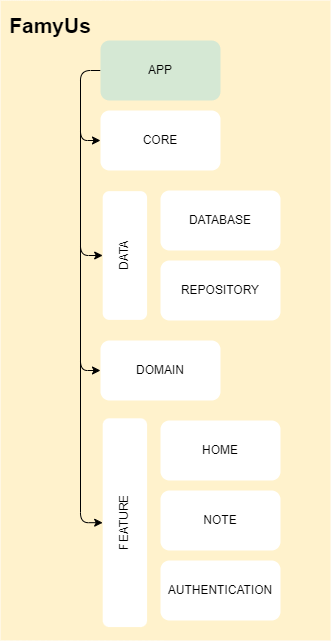

The diagram above was exported from draw.io. Its source (the exported page's mxGraphModel, read from the mxfile embedded in the PNG):
<mxGraphModel dx="880" dy="1576" grid="1" gridSize="10" guides="1" tooltips="1" connect="1" arrows="1" fold="1" page="1" pageScale="1" pageWidth="850" pageHeight="1100" math="0" shadow="0">
  <root>
    <mxCell id="0" />
    <mxCell id="1" parent="0" />
    <mxCell id="l9TS1NSM70hehsGQjQGI-15" value="" style="rounded=0;whiteSpace=wrap;html=1;strokeColor=none;fillColor=#fff2cc;" parent="1" vertex="1">
      <mxGeometry x="80" y="-10" width="330" height="640" as="geometry" />
    </mxCell>
    <mxCell id="l9TS1NSM70hehsGQjQGI-3" value="&lt;b style=&quot;font-size: 21px;&quot;&gt;FamyUs&lt;/b&gt;" style="text;html=1;strokeColor=none;fillColor=none;align=center;verticalAlign=middle;whiteSpace=wrap;rounded=0;fontSize=21;" parent="1" vertex="1">
      <mxGeometry x="100" width="60" height="30" as="geometry" />
    </mxCell>
    <mxCell id="l9TS1NSM70hehsGQjQGI-16" style="edgeStyle=orthogonalEdgeStyle;rounded=1;orthogonalLoop=1;jettySize=auto;html=1;exitX=0;exitY=0.5;exitDx=0;exitDy=0;entryX=0;entryY=0.5;entryDx=0;entryDy=0;" parent="1" source="l9TS1NSM70hehsGQjQGI-5" target="l9TS1NSM70hehsGQjQGI-6" edge="1">
      <mxGeometry relative="1" as="geometry">
        <Array as="points">
          <mxPoint x="160" y="60" />
          <mxPoint x="160" y="130" />
        </Array>
      </mxGeometry>
    </mxCell>
    <mxCell id="l9TS1NSM70hehsGQjQGI-5" value="APP" style="rounded=1;whiteSpace=wrap;html=1;strokeColor=none;fillColor=#d5e8d4;" parent="1" vertex="1">
      <mxGeometry x="180" y="30" width="120" height="60" as="geometry" />
    </mxCell>
    <mxCell id="l9TS1NSM70hehsGQjQGI-6" value="CORE" style="rounded=1;whiteSpace=wrap;html=1;strokeColor=none;" parent="1" vertex="1">
      <mxGeometry x="180" y="100" width="120" height="60" as="geometry" />
    </mxCell>
    <mxCell id="l9TS1NSM70hehsGQjQGI-17" style="edgeStyle=orthogonalEdgeStyle;rounded=1;orthogonalLoop=1;jettySize=auto;html=1;exitX=0.5;exitY=0;exitDx=0;exitDy=0;startArrow=classic;startFill=1;endArrow=none;endFill=0;" parent="1" source="l9TS1NSM70hehsGQjQGI-7" edge="1">
      <mxGeometry relative="1" as="geometry">
        <mxPoint x="160" y="90" as="targetPoint" />
      </mxGeometry>
    </mxCell>
    <mxCell id="l9TS1NSM70hehsGQjQGI-7" value="DATA" style="rounded=1;whiteSpace=wrap;html=1;strokeColor=none;rotation=-90;" parent="1" vertex="1">
      <mxGeometry x="140" y="222.82" width="128.75" height="44.37" as="geometry" />
    </mxCell>
    <mxCell id="l9TS1NSM70hehsGQjQGI-8" value="DATABASE" style="rounded=1;whiteSpace=wrap;html=1;strokeColor=none;" parent="1" vertex="1">
      <mxGeometry x="240" y="180" width="120" height="60" as="geometry" />
    </mxCell>
    <mxCell id="l9TS1NSM70hehsGQjQGI-9" value="REPOSITORY" style="rounded=1;whiteSpace=wrap;html=1;strokeColor=none;" parent="1" vertex="1">
      <mxGeometry x="240" y="250" width="120" height="60" as="geometry" />
    </mxCell>
    <mxCell id="l9TS1NSM70hehsGQjQGI-18" style="edgeStyle=orthogonalEdgeStyle;rounded=1;orthogonalLoop=1;jettySize=auto;html=1;exitX=0;exitY=0.5;exitDx=0;exitDy=0;startArrow=classic;startFill=1;endArrow=none;endFill=0;" parent="1" source="l9TS1NSM70hehsGQjQGI-10" edge="1">
      <mxGeometry relative="1" as="geometry">
        <mxPoint x="160" y="170" as="targetPoint" />
      </mxGeometry>
    </mxCell>
    <mxCell id="l9TS1NSM70hehsGQjQGI-10" value="DOMAIN" style="rounded=1;whiteSpace=wrap;html=1;strokeColor=none;" parent="1" vertex="1">
      <mxGeometry x="180" y="330" width="120" height="60" as="geometry" />
    </mxCell>
    <mxCell id="l9TS1NSM70hehsGQjQGI-11" value="HOME" style="rounded=1;whiteSpace=wrap;html=1;strokeColor=none;" parent="1" vertex="1">
      <mxGeometry x="240" y="410" width="120" height="60" as="geometry" />
    </mxCell>
    <mxCell id="l9TS1NSM70hehsGQjQGI-19" style="edgeStyle=orthogonalEdgeStyle;rounded=1;orthogonalLoop=1;jettySize=auto;html=1;exitX=0.5;exitY=0;exitDx=0;exitDy=0;startArrow=classic;startFill=1;endArrow=none;endFill=0;" parent="1" source="l9TS1NSM70hehsGQjQGI-12" edge="1">
      <mxGeometry relative="1" as="geometry">
        <mxPoint x="160" y="320" as="targetPoint" />
      </mxGeometry>
    </mxCell>
    <mxCell id="l9TS1NSM70hehsGQjQGI-12" value="FEATURE" style="rounded=1;whiteSpace=wrap;html=1;strokeColor=none;rotation=-90;" parent="1" vertex="1">
      <mxGeometry x="100" y="490" width="208.75" height="44.37" as="geometry" />
    </mxCell>
    <mxCell id="l9TS1NSM70hehsGQjQGI-13" value="NOTE" style="rounded=1;whiteSpace=wrap;html=1;strokeColor=none;" parent="1" vertex="1">
      <mxGeometry x="240" y="480" width="120" height="60" as="geometry" />
    </mxCell>
    <mxCell id="l9TS1NSM70hehsGQjQGI-14" value="AUTHENTICATION" style="rounded=1;whiteSpace=wrap;html=1;strokeColor=none;" parent="1" vertex="1">
      <mxGeometry x="240" y="550" width="120" height="60" as="geometry" />
    </mxCell>
  </root>
</mxGraphModel>